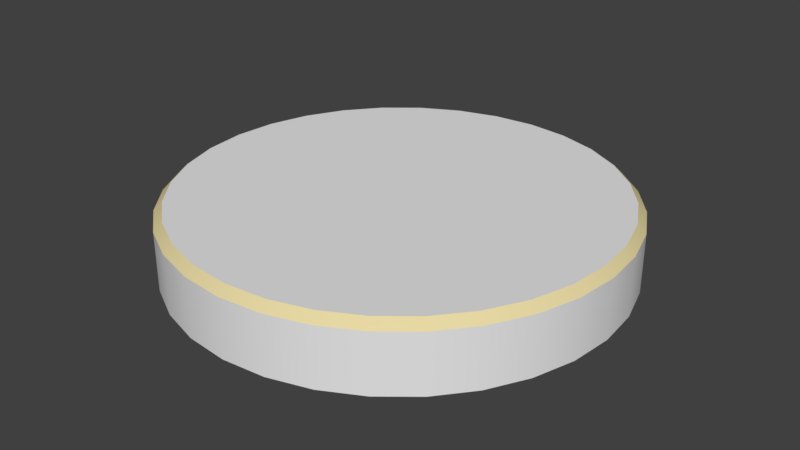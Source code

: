 # Source: rubickettepuzzleButton.blend  (saved by Blender 2.79.0; exported with 4.5.12 LTS)
import bpy
from mathutils import Matrix  # noqa: F401  (used for matrix-valued properties, if any)

bpy.ops.wm.read_factory_settings(use_empty=True)
scene = bpy.context.scene
scene.name = 'Scene'

# ---- collections
col_collection_1 = bpy.data.collections.new('Collection 1'); scene.collection.children.link(col_collection_1)

# ---- materials (node trees are filled in below, after node groups)
mat_material_023 = bpy.data.materials.new('Material.023')
mat_material_023.alpha_threshold = 0.0
mat_material_023.use_transparent_shadow = False
mat_material_023.diffuse_color = (0.8, 0.6888, 0.3689, 1.0)
mat_material_023.roughness = 0.5
mat_material_024 = bpy.data.materials.new('Material.024')
mat_material_024.alpha_threshold = 0.0
mat_material_024.use_transparent_shadow = False
mat_material_024.roughness = 0.5
mat_material_020 = bpy.data.materials.new('Material.020')
mat_material_020.alpha_threshold = 0.0
mat_material_020.use_transparent_shadow = False
mat_material_020.roughness = 0.5

# ---- material node trees

# ---- world
world_world = bpy.data.worlds.new('World'); scene.world = world_world
world_world.color = (0.05088, 0.05088, 0.05088)
world_world.use_sun_shadow = False
world_world.sun_shadow_jitter_overblur = 0.0
world_world.cycles.sampling_method = 'MANUAL'

# ---- meshes
me_cylinder = bpy.data.meshes.new('Cylinder')
me_cylinder.from_pydata([(-5.128e-08, 0.8103, -0.2233), (0.1581, 0.7947, -0.2233), (0.3101, 0.7486, -0.2233), (0.4502, 0.6737, -0.2233), (0.573, 0.573, -0.2233), (0.6737, 0.4502, -0.2233), (0.7486, 0.3101, -0.2233), (0.7947, 0.1581, -0.2233), (0.8103, -2.365e-07, -0.2233), (0.7947, -0.1581, -0.2233), (0.7486, -0.3101, -0.2233), (0.6737, -0.4502, -0.2233), (0.573, -0.573, -0.2233), (0.4502, -0.6737, -0.2233), (0.3101, -0.7486, -0.2233), (0.1581, -0.7947, -0.2233), (-3.153e-07, -0.8103, -0.2233), (-0.1581, -0.7947, -0.2233), (-0.3101, -0.7486, -0.2233), (-0.4502, -0.6737, -0.2233), (-0.573, -0.573, -0.2233), (-0.6737, -0.4502, -0.2233), (-0.7486, -0.3101, -0.2233), (-0.7947, -0.1581, -0.2233), (-0.8103, 4.848e-07, -0.2233), (-0.7947, 0.1581, -0.2233), (-0.7486, 0.3101, -0.2233), (-0.6737, 0.4502, -0.2233), (-0.573, 0.573, -0.2233), (-0.4502, 0.6737, -0.2233), (-0.3101, 0.7486, -0.2233), (-0.1581, 0.7947, -0.2233), (-7.451e-08, 0.78, 0.02005), (-5.128e-08, 0.8103, -0.01008), (0.1522, 0.765, 0.02005), (0.1581, 0.7947, -0.01008), (0.2985, 0.7207, 0.02005), (0.3101, 0.7486, -0.01008), (0.4334, 0.6486, 0.02005), (0.4502, 0.6737, -0.01008), (0.5516, 0.5516, 0.02005), (0.573, 0.573, -0.01008), (0.6486, 0.4334, 0.02005), (0.6737, 0.4502, -0.01008), (0.7207, 0.2985, 0.02005), (0.7486, 0.3101, -0.01008), (0.765, 0.1522, 0.02005), (0.7947, 0.1581, -0.01008), (0.78, -2.477e-07, 0.02005), (0.8103, -2.365e-07, -0.01008), (0.765, -0.1522, 0.02005), (0.7947, -0.1581, -0.01008), (0.7207, -0.2985, 0.02005), (0.7486, -0.3101, -0.01008), (0.6486, -0.4334, 0.02005), (0.6737, -0.4502, -0.01008), (0.5516, -0.5516, 0.02005), (0.573, -0.573, -0.01008), (0.4334, -0.6486, 0.02005), (0.4502, -0.6737, -0.01008), (0.2985, -0.7207, 0.02005), (0.3101, -0.7486, -0.01008), (0.1522, -0.765, 0.02005), (0.1581, -0.7947, -0.01008), (-5.96e-07, -0.78, 0.02005), (-3.153e-07, -0.8103, -0.01008), (-0.1522, -0.765, 0.02005), (-0.1581, -0.7947, -0.01008), (-0.2985, -0.7207, 0.02005), (-0.3101, -0.7486, -0.01008), (-0.4334, -0.6486, 0.02005), (-0.4502, -0.6737, -0.01008), (-0.5516, -0.5516, 0.02005), (-0.573, -0.573, -0.01008), (-0.6486, -0.4334, 0.02005), (-0.6737, -0.4502, -0.01008), (-0.7207, -0.2985, 0.02005), (-0.7486, -0.3101, -0.01008), (-0.765, -0.1522, 0.02005), (-0.7947, -0.1581, -0.01008), (-0.78, 4.389e-07, 0.02005), (-0.8103, 4.848e-07, -0.01008), (-0.765, 0.1522, 0.02005), (-0.7947, 0.1581, -0.01008), (-0.7207, 0.2985, 0.02005), (-0.7486, 0.3101, -0.01008), (-0.6486, 0.4334, 0.02005), (-0.6737, 0.4502, -0.01008), (-0.5516, 0.5516, 0.02005), (-0.573, 0.573, -0.01008), (-0.4334, 0.6486, 0.02005), (-0.4502, 0.6737, -0.01008), (-0.2985, 0.7207, 0.02005), (-0.3101, 0.7486, -0.01008), (-0.1522, 0.765, 0.02005), (-0.1581, 0.7947, -0.01008)], [], [(31, 95, 33, 0), (2, 37, 39, 3), (3, 39, 41, 4), (4, 41, 43, 5), (5, 43, 45, 6), (6, 45, 47, 7), (7, 47, 49, 8), (8, 49, 51, 9), (9, 51, 53, 10), (10, 53, 55, 11), (11, 55, 57, 12), (12, 57, 59, 13), (13, 59, 61, 14), (14, 61, 63, 15), (15, 63, 65, 16), (16, 65, 67, 17), (17, 67, 69, 18), (18, 69, 71, 19), (19, 71, 73, 20), (20, 73, 75, 21), (21, 75, 77, 22), (22, 77, 79, 23), (23, 79, 81, 24), (24, 81, 83, 25), (25, 83, 85, 26), (26, 85, 87, 27), (27, 87, 89, 28), (28, 89, 91, 29), (29, 91, 93, 30), (30, 93, 95, 31), (0, 33, 35, 1), (1, 35, 37, 2), (0, 1, 2, 3, 4, 5, 6, 7, 8, 9, 10, 11, 12, 13, 14, 15, 16, 17, 18, 19, 20, 21, 22, 23, 24, 25, 26, 27, 28, 29, 30, 31), (35, 33, 32, 34), (37, 35, 34, 36), (39, 37, 36, 38), (41, 39, 38, 40), (43, 41, 40, 42), (45, 43, 42, 44), (47, 45, 44, 46), (49, 47, 46, 48), (51, 49, 48, 50), (53, 51, 50, 52), (55, 53, 52, 54), (57, 55, 54, 56), (59, 57, 56, 58), (61, 59, 58, 60), (63, 61, 60, 62), (65, 63, 62, 64), (67, 65, 64, 66), (69, 67, 66, 68), (71, 69, 68, 70), (73, 71, 70, 72), (75, 73, 72, 74), (77, 75, 74, 76), (79, 77, 76, 78), (81, 79, 78, 80), (83, 81, 80, 82), (85, 83, 82, 84), (87, 85, 84, 86), (89, 87, 86, 88), (91, 89, 88, 90), (93, 91, 90, 92), (95, 93, 92, 94), (33, 95, 94, 32), (34, 32, 94, 92, 90, 88, 86, 84, 82, 80, 78, 76, 74, 72, 70, 68, 66, 64, 62, 60, 58, 56, 54, 52, 50, 48, 46, 44, 42, 40, 38, 36)])
me_cylinder.polygons.foreach_set('use_smooth', [True] * 66)
me_cylinder.polygons.foreach_set('material_index', [1, 1, 1, 1, 1, 1, 1, 1, 1, 1, 1, 1, 1, 1, 1, 1, 1, 1, 1, 1, 1, 1, 1, 1, 1, 1, 1, 1, 1, 1, 1, 1, 1, 0, 0, 0, 0, 0, 0, 0, 0, 0, 0, 0, 0, 0, 0, 0, 0, 0, 0, 0, 0, 0, 0, 0, 0, 0, 0, 0, 0, 0, 0, 0, 0, 2])
_uv = me_cylinder.uv_layers.new(name='UVMap')
_uv.uv.foreach_set('vector', [0.7082, 0.1804, 0.8055, 0.1804, 0.8055, 0.2522, 0.7082, 0.2522, 0.7082, 0.3973, 0.8055, 0.3973, 0.8055, 0.465, 0.7082, 0.465, 0.7082, 0.465, 0.8055, 0.465, 0.8055, 0.5259, 0.7082, 0.5259, 0.7082, 0.5259, 0.8055, 0.5259, 0.8055, 0.5777, 0.7082, 0.5777, 0.9027, 1.0, 0.8055, 1.0, 0.8055, 0.9391, 0.9027, 0.9391, 0.9027, 0.9391, 0.8055, 0.9391, 0.8055, 0.8714, 0.9027, 0.8714, 0.9027, 0.8714, 0.8055, 0.8714, 0.8055, 0.7996, 0.9027, 0.7996, 0.9027, 0.7996, 0.8055, 0.7996, 0.8055, 0.7263, 0.9027, 0.7263, 0.9027, 0.7263, 0.8055, 0.7263, 0.8055, 0.6545, 0.9027, 0.6545, 0.9027, 0.6545, 0.8055, 0.6545, 0.8055, 0.5868, 0.9027, 0.5868, 0.9027, 0.5868, 0.8055, 0.5868, 0.8055, 0.5259, 0.9027, 0.5259, 1.0, 0.5259, 0.9027, 0.5259, 0.9027, 0.465, 1.0, 0.465, 1.0, 0.465, 0.9027, 0.465, 0.9027, 0.3973, 1.0, 0.3973, 1.0, 0.3973, 0.9027, 0.3973, 0.9027, 0.3255, 1.0, 0.3255, 1.0, 0.3255, 0.9027, 0.3255, 0.9027, 0.2522, 1.0, 0.2522, 1.0, 0.2522, 0.9027, 0.2522, 0.9027, 0.1804, 1.0, 0.1804, 1.0, 0.1804, 0.9027, 0.1804, 0.9027, 0.1127, 1.0, 0.1127, 1.0, 0.1127, 0.9027, 0.1127, 0.9027, 0.0518, 1.0, 0.0518, 1.0, 0.0518, 0.9027, 0.0518, 0.9027, 0.0, 1.0, 0.0, 0.9027, 0.5259, 0.8055, 0.5259, 0.8055, 0.465, 0.9027, 0.465, 0.9027, 0.465, 0.8055, 0.465, 0.8055, 0.3973, 0.9027, 0.3973, 0.9027, 0.3973, 0.8055, 0.3973, 0.8055, 0.3255, 0.9027, 0.3255, 0.9027, 0.3255, 0.8055, 0.3255, 0.8055, 0.2522, 0.9027, 0.2522, 0.9027, 0.2522, 0.8055, 0.2522, 0.8055, 0.1804, 0.9027, 0.1804, 0.9027, 0.1804, 0.8055, 0.1804, 0.8055, 0.1127, 0.9027, 0.1127, 0.9027, 0.1127, 0.8055, 0.1127, 0.8055, 0.0518, 0.9027, 0.0518, 0.9027, 0.0518, 0.8055, 0.0518, 0.8055, 0.0, 0.9027, 0.0, 0.7082, 0.0, 0.8055, 0.0, 0.8055, 0.0518, 0.7082, 0.0518, 0.7082, 0.0518, 0.8055, 0.0518, 0.8055, 0.1127, 0.7082, 0.1127, 0.7082, 0.1127, 0.8055, 0.1127, 0.8055, 0.1804, 0.7082, 0.1804, 0.7082, 0.2522, 0.8055, 0.2522, 0.8055, 0.3255, 0.7082, 0.3255, 0.7082, 0.3255, 0.8055, 0.3255, 0.8055, 0.3973, 0.7082, 0.3973, 0.0, 0.7746, 0.0, 0.7254, 0.01748, 0.6771, 0.05176, 0.6316, 0.1015, 0.5906, 0.1649, 0.5558, 0.2394, 0.5285, 0.3221, 0.5096, 0.41, 0.5, 0.4996, 0.5, 0.5874, 0.5096, 0.6702, 0.5285, 0.7447, 0.5558, 0.808, 0.5906, 0.8578, 0.6316, 0.8921, 0.6771, 0.9096, 0.7254, 0.9096, 0.7746, 0.8921, 0.8229, 0.8578, 0.8684, 0.808, 0.9094, 0.7447, 0.9442, 0.6702, 0.9715, 0.5874, 0.9904, 0.4996, 1.0, 0.41, 1.0, 0.3221, 0.9904, 0.2394, 0.9715, 0.1649, 0.9442, 0.1015, 0.9094, 0.05176, 0.8684, 0.01748, 0.8229, 0.0551, 0.7368, 0.01861, 0.6458, 0.05185, 0.6404, 0.08698, 0.728, 0.1081, 0.8187, 0.0551, 0.7368, 0.08698, 0.728, 0.138, 0.8068, 0.1755, 0.8884, 0.1081, 0.8187, 0.138, 0.8068, 0.2029, 0.8739, 0.2548, 0.9431, 0.1755, 0.8884, 0.2029, 0.8739, 0.2792, 0.9265, 0.3429, 0.9808, 0.2548, 0.9431, 0.2792, 0.9265, 0.3641, 0.9628, 0.4365, 1.0, 0.3429, 0.9808, 0.3641, 0.9628, 0.4541, 0.9813, 0.5318, 1.0, 0.4365, 1.0, 0.4541, 0.9813, 0.5459, 0.9813, 0.8888, 0.01921, 0.9824, 0.0, 1.0, 0.01868, 0.91, 0.03718, 0.8007, 0.05691, 0.8888, 0.01921, 0.91, 0.03718, 0.8251, 0.07346, 0.7214, 0.1116, 0.8007, 0.05691, 0.8251, 0.07346, 0.7488, 0.1261, 0.654, 0.1813, 0.7214, 0.1116, 0.7488, 0.1261, 0.6839, 0.1932, 0.601, 0.2632, 0.654, 0.1813, 0.6839, 0.1932, 0.6329, 0.272, 0.5645, 0.3542, 0.601, 0.2632, 0.6329, 0.272, 0.5978, 0.3596, 0.5459, 0.4508, 0.5645, 0.3542, 0.5978, 0.3596, 0.5798, 0.4526, 0.5459, 0.5492, 0.5459, 0.4508, 0.5798, 0.4526, 0.5798, 0.5474, 0.5645, 0.6458, 0.5459, 0.5492, 0.5798, 0.5474, 0.5978, 0.6404, 0.601, 0.7368, 0.5645, 0.6458, 0.5978, 0.6404, 0.6329, 0.728, 0.654, 0.8187, 0.601, 0.7368, 0.6329, 0.728, 0.6839, 0.8068, 0.7214, 0.8884, 0.654, 0.8187, 0.6839, 0.8068, 0.7488, 0.8739, 0.8007, 0.9431, 0.7214, 0.8884, 0.7488, 0.8739, 0.8251, 0.9265, 0.8888, 0.9808, 0.8007, 0.9431, 0.8251, 0.9265, 0.91, 0.9628, 0.9824, 1.0, 0.8888, 0.9808, 0.91, 0.9628, 1.0, 0.9813, 0.4365, 7.391e-08, 0.5318, 0.0, 0.5459, 0.01868, 0.4541, 0.01868, 0.3429, 0.01921, 0.4365, 7.391e-08, 0.4541, 0.01868, 0.3641, 0.03718, 0.2548, 0.05691, 0.3429, 0.01921, 0.3641, 0.03718, 0.2792, 0.07346, 0.1755, 0.1116, 0.2548, 0.05691, 0.2792, 0.07346, 0.2029, 0.1261, 0.1081, 0.1813, 0.1755, 0.1116, 0.2029, 0.1261, 0.138, 0.1932, 0.0551, 0.2632, 0.1081, 0.1813, 0.138, 0.1932, 0.08698, 0.272, 0.01861, 0.3542, 0.0551, 0.2632, 0.08698, 0.272, 0.05185, 0.3596, 0.0, 0.4508, 0.01861, 0.3542, 0.05185, 0.3596, 0.03394, 0.4526, 4.758e-08, 0.5492, 0.0, 0.4508, 0.03394, 0.4526, 0.03394, 0.5474, 0.01861, 0.6458, 4.758e-08, 0.5492, 0.03394, 0.5474, 0.05185, 0.6404, 0.4342, 0.1504, 0.5037, 0.1444, 0.573, 0.1521, 0.6396, 0.1734, 0.7008, 0.2073, 0.7543, 0.2527, 0.798, 0.3077, 0.8303, 0.3703, 0.8498, 0.438, 0.856, 0.5083, 0.8485, 0.5784, 0.8275, 0.6456, 0.794, 0.7074, 0.7493, 0.7613, 0.6949, 0.8054, 0.633, 0.8379, 0.5661, 0.8576, 0.4966, 0.8637, 0.4273, 0.8559, 0.3607, 0.8347, 0.2995, 0.8007, 0.246, 0.7553, 0.2023, 0.7003, 0.17, 0.6377, 0.1505, 0.57, 0.1443, 0.4998, 0.1518, 0.4297, 0.1728, 0.3624, 0.2063, 0.3007, 0.251, 0.2467, 0.3054, 0.2026, 0.3673, 0.1701])
me_cylinder.materials.append(mat_material_023)
me_cylinder.materials.append(mat_material_024)
me_cylinder.materials.append(mat_material_020)
me_cylinder.use_remesh_preserve_volume = False
me_cylinder.use_remesh_preserve_attributes = False
me_cylinder.use_mirror_vertex_groups = False
me_cylinder.update()

# ---- objects
ob_cylinder = bpy.data.objects.new('Cylinder', me_cylinder)

# ---- transforms, parenting, visibility, modifiers, constraints
ob_cylinder.location = (1.788e-07, 5.96e-07, -1.574)
ob_cylinder.scale = (2.253, 2.253, 2.253)
ob_cylinder.lineart.crease_threshold = 0.0
_m = ob_cylinder.modifiers.new('EdgeSplit', 'EDGE_SPLIT')

# ---- collection membership
col_collection_1.objects.link(ob_cylinder)

# ---- scene / render settings (as saved in the file)
scene.frame_start = 1; scene.frame_end = 250; scene.frame_set(1)
scene.render.engine = 'BLENDER_EEVEE_NEXT'
scene.render.resolution_percentage = 50
scene.render.dither_intensity = 0.0
scene.cycles.use_denoising = False
scene.cycles.samples = 128
scene.cycles.sampling_pattern = 'TABULATED_SOBOL'
scene.cycles.use_adaptive_sampling = False
scene.cycles.use_light_tree = False
scene.cycles.blur_glossy = 0.0
scene.cycles.sample_clamp_indirect = 0.0
scene.view_settings.view_transform = 'Standard'
bpy.context.view_layer.update()

# ---- added for rendering (the .blend has no active camera and no usable light): camera, sun
cam_auto = bpy.data.cameras.new('AutoCamera')
cam_auto.lens = 50.0
cam_auto.sensor_width = 36.0
cam_auto.clip_end = 1000.0
ob_auto_camera = bpy.data.objects.new('AutoCamera', cam_auto)
scene.collection.objects.link(ob_auto_camera)
ob_auto_camera.location = (4.80473, -5.76567, 2.04101)
ob_auto_camera.rotation_euler = (1.09748, -7.21219e-08, 0.694738)
scene.camera = ob_auto_camera
light_auto_sun = bpy.data.lights.new('AutoSun', 'SUN')
light_auto_sun.energy = 3.0
light_auto_sun.angle = 0.0523599
ob_auto_sun = bpy.data.objects.new('AutoSun', light_auto_sun)
scene.collection.objects.link(ob_auto_sun)
ob_auto_sun.rotation_euler = (0.872665, 0.174533, 0.523599)
bpy.context.view_layer.update()
